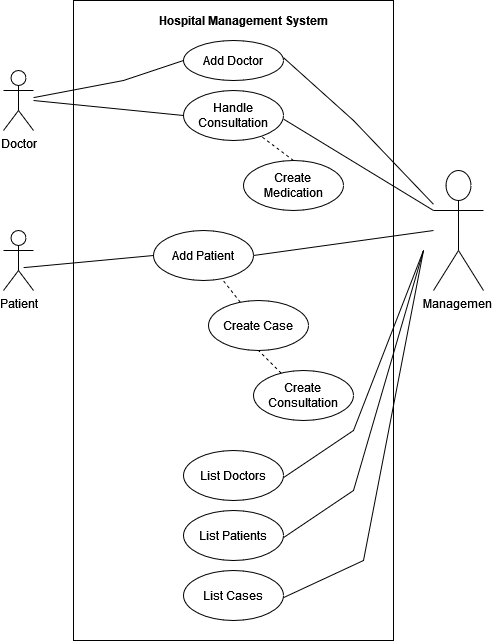

The diagram above was exported from draw.io. Its source (the exported page's mxGraphModel, read from the mxfile embedded in the PNG):
<mxGraphModel dx="1038" dy="528" grid="1" gridSize="10" guides="1" tooltips="1" connect="1" arrows="1" fold="1" page="1" pageScale="1" pageWidth="850" pageHeight="1100" background="#FFFFFF" math="0" shadow="0">
  <root>
    <mxCell id="0" />
    <mxCell id="1" parent="0" />
    <mxCell id="GFe_DjfukAqfptYyEB7P-2" value="" style="rounded=0;whiteSpace=wrap;html=1;" vertex="1" parent="1">
      <mxGeometry x="290" y="110" width="320" height="640" as="geometry" />
    </mxCell>
    <mxCell id="GFe_DjfukAqfptYyEB7P-3" value="Doctor" style="shape=umlActor;verticalLabelPosition=bottom;verticalAlign=top;html=1;outlineConnect=0;" vertex="1" parent="1">
      <mxGeometry x="220" y="180" width="30" height="60" as="geometry" />
    </mxCell>
    <mxCell id="GFe_DjfukAqfptYyEB7P-4" value="Management" style="shape=umlActor;verticalLabelPosition=bottom;verticalAlign=top;html=1;outlineConnect=0;" vertex="1" parent="1">
      <mxGeometry x="650" y="280" width="50" height="120" as="geometry" />
    </mxCell>
    <mxCell id="GFe_DjfukAqfptYyEB7P-5" value="Patient" style="shape=umlActor;verticalLabelPosition=bottom;verticalAlign=top;html=1;outlineConnect=0;" vertex="1" parent="1">
      <mxGeometry x="220" y="340" width="30" height="60" as="geometry" />
    </mxCell>
    <mxCell id="GFe_DjfukAqfptYyEB7P-6" value="Add Doctor" style="ellipse;whiteSpace=wrap;html=1;" vertex="1" parent="1">
      <mxGeometry x="400" y="150" width="100" height="40" as="geometry" />
    </mxCell>
    <mxCell id="GFe_DjfukAqfptYyEB7P-7" value="Handle Consultation" style="ellipse;whiteSpace=wrap;html=1;" vertex="1" parent="1">
      <mxGeometry x="400" y="200" width="100" height="50" as="geometry" />
    </mxCell>
    <mxCell id="GFe_DjfukAqfptYyEB7P-8" value="&lt;div&gt;Create &lt;br&gt;&lt;/div&gt;&lt;div&gt;Medication&lt;/div&gt;" style="ellipse;whiteSpace=wrap;html=1;" vertex="1" parent="1">
      <mxGeometry x="460" y="270" width="100" height="50" as="geometry" />
    </mxCell>
    <mxCell id="GFe_DjfukAqfptYyEB7P-9" value="Add Patient" style="ellipse;whiteSpace=wrap;html=1;" vertex="1" parent="1">
      <mxGeometry x="370" y="340" width="100" height="50" as="geometry" />
    </mxCell>
    <mxCell id="GFe_DjfukAqfptYyEB7P-10" value="Create Case" style="ellipse;whiteSpace=wrap;html=1;" vertex="1" parent="1">
      <mxGeometry x="425" y="410" width="100" height="50" as="geometry" />
    </mxCell>
    <mxCell id="GFe_DjfukAqfptYyEB7P-11" value="&lt;div&gt;Create&lt;/div&gt;&lt;div&gt;Consultation&lt;br&gt;&lt;/div&gt;" style="ellipse;whiteSpace=wrap;html=1;" vertex="1" parent="1">
      <mxGeometry x="470" y="480" width="100" height="50" as="geometry" />
    </mxCell>
    <mxCell id="GFe_DjfukAqfptYyEB7P-15" value="List Doctors" style="ellipse;whiteSpace=wrap;html=1;" vertex="1" parent="1">
      <mxGeometry x="400" y="560" width="100" height="50" as="geometry" />
    </mxCell>
    <mxCell id="GFe_DjfukAqfptYyEB7P-16" value="List Patients" style="ellipse;whiteSpace=wrap;html=1;" vertex="1" parent="1">
      <mxGeometry x="400" y="620" width="100" height="50" as="geometry" />
    </mxCell>
    <mxCell id="GFe_DjfukAqfptYyEB7P-17" value="List Cases" style="ellipse;whiteSpace=wrap;html=1;" vertex="1" parent="1">
      <mxGeometry x="400" y="680" width="100" height="50" as="geometry" />
    </mxCell>
    <mxCell id="GFe_DjfukAqfptYyEB7P-21" value="Hospital Management System" style="text;html=1;align=center;verticalAlign=middle;resizable=0;points=[];autosize=1;strokeColor=none;fillColor=none;fontStyle=1" vertex="1" parent="1">
      <mxGeometry x="370" y="120" width="180" height="20" as="geometry" />
    </mxCell>
    <mxCell id="GFe_DjfukAqfptYyEB7P-23" value="" style="endArrow=none;html=1;rounded=0;entryX=0;entryY=0.5;entryDx=0;entryDy=0;" edge="1" parent="1" source="GFe_DjfukAqfptYyEB7P-3" target="GFe_DjfukAqfptYyEB7P-6">
      <mxGeometry width="50" height="50" relative="1" as="geometry">
        <mxPoint x="400" y="310" as="sourcePoint" />
        <mxPoint x="450" y="260" as="targetPoint" />
        <Array as="points">
          <mxPoint x="340" y="190" />
        </Array>
      </mxGeometry>
    </mxCell>
    <mxCell id="GFe_DjfukAqfptYyEB7P-25" value="" style="endArrow=none;html=1;rounded=0;" edge="1" parent="1" target="GFe_DjfukAqfptYyEB7P-4">
      <mxGeometry width="50" height="50" relative="1" as="geometry">
        <mxPoint x="500" y="167.1428571428571" as="sourcePoint" />
        <mxPoint x="650" y="130" as="targetPoint" />
        <Array as="points">
          <mxPoint x="570" y="230" />
        </Array>
      </mxGeometry>
    </mxCell>
    <mxCell id="GFe_DjfukAqfptYyEB7P-26" value="" style="endArrow=none;html=1;rounded=0;entryX=0;entryY=0.5;entryDx=0;entryDy=0;" edge="1" parent="1" target="GFe_DjfukAqfptYyEB7P-7">
      <mxGeometry width="50" height="50" relative="1" as="geometry">
        <mxPoint x="250" y="210" as="sourcePoint" />
        <mxPoint x="420" y="190" as="targetPoint" />
        <Array as="points" />
      </mxGeometry>
    </mxCell>
    <mxCell id="GFe_DjfukAqfptYyEB7P-27" value="" style="endArrow=none;html=1;rounded=0;entryX=0;entryY=0.3333333333333333;entryDx=0;entryDy=0;entryPerimeter=0;" edge="1" parent="1" target="GFe_DjfukAqfptYyEB7P-4">
      <mxGeometry width="50" height="50" relative="1" as="geometry">
        <mxPoint x="500" y="228.57285714285712" as="sourcePoint" />
        <mxPoint x="650" y="310" as="targetPoint" />
        <Array as="points" />
      </mxGeometry>
    </mxCell>
    <mxCell id="GFe_DjfukAqfptYyEB7P-28" value="" style="endArrow=none;html=1;rounded=0;entryX=0;entryY=0.5;entryDx=0;entryDy=0;" edge="1" parent="1" target="GFe_DjfukAqfptYyEB7P-9">
      <mxGeometry width="50" height="50" relative="1" as="geometry">
        <mxPoint x="240" y="377.1428571428571" as="sourcePoint" />
        <mxPoint x="390" y="340" as="targetPoint" />
        <Array as="points" />
      </mxGeometry>
    </mxCell>
    <mxCell id="GFe_DjfukAqfptYyEB7P-29" value="" style="endArrow=none;html=1;rounded=0;entryX=0;entryY=0.5;entryDx=0;entryDy=0;exitX=1;exitY=0.5;exitDx=0;exitDy=0;" edge="1" parent="1" source="GFe_DjfukAqfptYyEB7P-9">
      <mxGeometry width="50" height="50" relative="1" as="geometry">
        <mxPoint x="500" y="377.1428571428571" as="sourcePoint" />
        <mxPoint x="650" y="340" as="targetPoint" />
        <Array as="points" />
      </mxGeometry>
    </mxCell>
    <mxCell id="GFe_DjfukAqfptYyEB7P-30" value="" style="endArrow=none;html=1;rounded=0;" edge="1" parent="1">
      <mxGeometry width="50" height="50" relative="1" as="geometry">
        <mxPoint x="500" y="587.1428571428571" as="sourcePoint" />
        <mxPoint x="640" y="360" as="targetPoint" />
        <Array as="points">
          <mxPoint x="570" y="540" />
        </Array>
      </mxGeometry>
    </mxCell>
    <mxCell id="GFe_DjfukAqfptYyEB7P-31" value="" style="endArrow=none;html=1;rounded=0;" edge="1" parent="1">
      <mxGeometry width="50" height="50" relative="1" as="geometry">
        <mxPoint x="500" y="647.1428571428571" as="sourcePoint" />
        <mxPoint x="640" y="360" as="targetPoint" />
        <Array as="points">
          <mxPoint x="570" y="600" />
        </Array>
      </mxGeometry>
    </mxCell>
    <mxCell id="GFe_DjfukAqfptYyEB7P-32" value="" style="endArrow=none;html=1;rounded=0;" edge="1" parent="1">
      <mxGeometry width="50" height="50" relative="1" as="geometry">
        <mxPoint x="500" y="707.1428571428571" as="sourcePoint" />
        <mxPoint x="640" y="360" as="targetPoint" />
        <Array as="points">
          <mxPoint x="580" y="670" />
        </Array>
      </mxGeometry>
    </mxCell>
    <mxCell id="GFe_DjfukAqfptYyEB7P-36" value="" style="endArrow=none;dashed=1;html=1;rounded=0;exitX=0.5;exitY=0;exitDx=0;exitDy=0;" edge="1" parent="1" source="GFe_DjfukAqfptYyEB7P-8" target="GFe_DjfukAqfptYyEB7P-7">
      <mxGeometry width="50" height="50" relative="1" as="geometry">
        <mxPoint x="430" y="300" as="sourcePoint" />
        <mxPoint x="480" y="250" as="targetPoint" />
      </mxGeometry>
    </mxCell>
    <mxCell id="GFe_DjfukAqfptYyEB7P-37" value="" style="endArrow=none;dashed=1;html=1;rounded=0;" edge="1" parent="1" source="GFe_DjfukAqfptYyEB7P-10" target="GFe_DjfukAqfptYyEB7P-9">
      <mxGeometry width="50" height="50" relative="1" as="geometry">
        <mxPoint x="360" y="510" as="sourcePoint" />
        <mxPoint x="400" y="470" as="targetPoint" />
      </mxGeometry>
    </mxCell>
    <mxCell id="GFe_DjfukAqfptYyEB7P-38" value="" style="endArrow=none;dashed=1;html=1;rounded=0;entryX=0.5;entryY=1;entryDx=0;entryDy=0;" edge="1" parent="1" source="GFe_DjfukAqfptYyEB7P-11" target="GFe_DjfukAqfptYyEB7P-10">
      <mxGeometry width="50" height="50" relative="1" as="geometry">
        <mxPoint x="380" y="520" as="sourcePoint" />
        <mxPoint x="430" y="470" as="targetPoint" />
      </mxGeometry>
    </mxCell>
  </root>
</mxGraphModel>